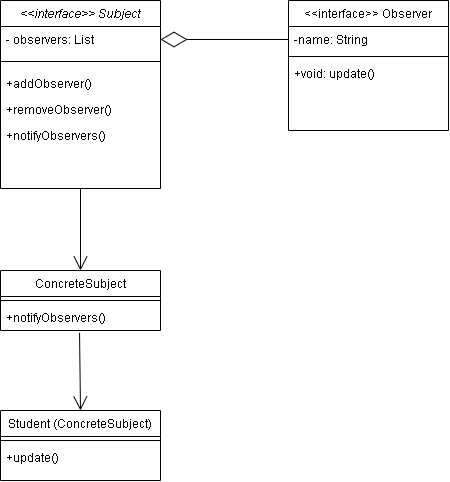

The diagram above was exported from draw.io. Its source (the exported page's mxGraphModel, read from the mxfile embedded in the PNG):
<mxGraphModel dx="1257" dy="614" grid="1" gridSize="10" guides="1" tooltips="1" connect="1" arrows="1" fold="1" page="1" pageScale="1" pageWidth="827" pageHeight="1169" math="0" shadow="0">
  <root>
    <mxCell id="WIyWlLk6GJQsqaUBKTNV-0" />
    <mxCell id="WIyWlLk6GJQsqaUBKTNV-1" parent="WIyWlLk6GJQsqaUBKTNV-0" />
    <mxCell id="zkfFHV4jXpPFQw0GAbJ--0" value="&lt;&lt;interface&gt;&gt; Subject" style="swimlane;fontStyle=2;align=center;verticalAlign=top;childLayout=stackLayout;horizontal=1;startSize=26;horizontalStack=0;resizeParent=1;resizeLast=0;collapsible=1;marginBottom=0;rounded=0;shadow=0;strokeWidth=1;" parent="WIyWlLk6GJQsqaUBKTNV-1" vertex="1">
      <mxGeometry x="220" y="70" width="160" height="188" as="geometry">
        <mxRectangle x="230" y="140" width="160" height="26" as="alternateBounds" />
      </mxGeometry>
    </mxCell>
    <mxCell id="zkfFHV4jXpPFQw0GAbJ--2" value="- observers: List" style="text;align=left;verticalAlign=top;spacingLeft=4;spacingRight=4;overflow=hidden;rotatable=0;points=[[0,0.5],[1,0.5]];portConstraint=eastwest;rounded=0;shadow=0;html=0;" parent="zkfFHV4jXpPFQw0GAbJ--0" vertex="1">
      <mxGeometry y="26" width="160" height="26" as="geometry" />
    </mxCell>
    <mxCell id="zkfFHV4jXpPFQw0GAbJ--4" value="" style="line;html=1;strokeWidth=1;align=left;verticalAlign=middle;spacingTop=-1;spacingLeft=3;spacingRight=3;rotatable=0;labelPosition=right;points=[];portConstraint=eastwest;" parent="zkfFHV4jXpPFQw0GAbJ--0" vertex="1">
      <mxGeometry y="52" width="160" height="18" as="geometry" />
    </mxCell>
    <mxCell id="zkfFHV4jXpPFQw0GAbJ--5" value="+addObserver() &#10;" style="text;align=left;verticalAlign=top;spacingLeft=4;spacingRight=4;overflow=hidden;rotatable=0;points=[[0,0.5],[1,0.5]];portConstraint=eastwest;" parent="zkfFHV4jXpPFQw0GAbJ--0" vertex="1">
      <mxGeometry y="70" width="160" height="26" as="geometry" />
    </mxCell>
    <mxCell id="zkfFHV4jXpPFQw0GAbJ--24" value="+removeObserver()" style="text;align=left;verticalAlign=top;spacingLeft=4;spacingRight=4;overflow=hidden;rotatable=0;points=[[0,0.5],[1,0.5]];portConstraint=eastwest;" parent="zkfFHV4jXpPFQw0GAbJ--0" vertex="1">
      <mxGeometry y="96" width="160" height="26" as="geometry" />
    </mxCell>
    <mxCell id="n-NxlsA9ZjeTCIPY7uwV-0" value="+notifyObservers()" style="text;align=left;verticalAlign=top;spacingLeft=4;spacingRight=4;overflow=hidden;rotatable=0;points=[[0,0.5],[1,0.5]];portConstraint=eastwest;" vertex="1" parent="zkfFHV4jXpPFQw0GAbJ--0">
      <mxGeometry y="122" width="160" height="26" as="geometry" />
    </mxCell>
    <mxCell id="zkfFHV4jXpPFQw0GAbJ--6" value="ConcreteSubject" style="swimlane;fontStyle=0;align=center;verticalAlign=top;childLayout=stackLayout;horizontal=1;startSize=26;horizontalStack=0;resizeParent=1;resizeLast=0;collapsible=1;marginBottom=0;rounded=0;shadow=0;strokeWidth=1;" parent="WIyWlLk6GJQsqaUBKTNV-1" vertex="1">
      <mxGeometry x="220" y="340" width="160" height="60" as="geometry">
        <mxRectangle x="130" y="380" width="160" height="26" as="alternateBounds" />
      </mxGeometry>
    </mxCell>
    <mxCell id="zkfFHV4jXpPFQw0GAbJ--9" value="" style="line;html=1;strokeWidth=1;align=left;verticalAlign=middle;spacingTop=-1;spacingLeft=3;spacingRight=3;rotatable=0;labelPosition=right;points=[];portConstraint=eastwest;" parent="zkfFHV4jXpPFQw0GAbJ--6" vertex="1">
      <mxGeometry y="26" width="160" height="8" as="geometry" />
    </mxCell>
    <mxCell id="zkfFHV4jXpPFQw0GAbJ--10" value="+notifyObservers()" style="text;align=left;verticalAlign=top;spacingLeft=4;spacingRight=4;overflow=hidden;rotatable=0;points=[[0,0.5],[1,0.5]];portConstraint=eastwest;fontStyle=0" parent="zkfFHV4jXpPFQw0GAbJ--6" vertex="1">
      <mxGeometry y="34" width="160" height="26" as="geometry" />
    </mxCell>
    <mxCell id="zkfFHV4jXpPFQw0GAbJ--13" value="Student (ConcreteSubject)" style="swimlane;fontStyle=0;align=center;verticalAlign=top;childLayout=stackLayout;horizontal=1;startSize=26;horizontalStack=0;resizeParent=1;resizeLast=0;collapsible=1;marginBottom=0;rounded=0;shadow=0;strokeWidth=1;" parent="WIyWlLk6GJQsqaUBKTNV-1" vertex="1">
      <mxGeometry x="220" y="480" width="160" height="70" as="geometry">
        <mxRectangle x="340" y="380" width="170" height="26" as="alternateBounds" />
      </mxGeometry>
    </mxCell>
    <mxCell id="zkfFHV4jXpPFQw0GAbJ--15" value="" style="line;html=1;strokeWidth=1;align=left;verticalAlign=middle;spacingTop=-1;spacingLeft=3;spacingRight=3;rotatable=0;labelPosition=right;points=[];portConstraint=eastwest;" parent="zkfFHV4jXpPFQw0GAbJ--13" vertex="1">
      <mxGeometry y="26" width="160" height="8" as="geometry" />
    </mxCell>
    <mxCell id="zkfFHV4jXpPFQw0GAbJ--14" value="+update()" style="text;align=left;verticalAlign=top;spacingLeft=4;spacingRight=4;overflow=hidden;rotatable=0;points=[[0,0.5],[1,0.5]];portConstraint=eastwest;" parent="zkfFHV4jXpPFQw0GAbJ--13" vertex="1">
      <mxGeometry y="34" width="160" height="26" as="geometry" />
    </mxCell>
    <mxCell id="zkfFHV4jXpPFQw0GAbJ--17" value="&lt;&lt;interface&gt;&gt; Observer&#10;" style="swimlane;fontStyle=0;align=center;verticalAlign=top;childLayout=stackLayout;horizontal=1;startSize=26;horizontalStack=0;resizeParent=1;resizeLast=0;collapsible=1;marginBottom=0;rounded=0;shadow=0;strokeWidth=1;" parent="WIyWlLk6GJQsqaUBKTNV-1" vertex="1">
      <mxGeometry x="508" y="70" width="160" height="130" as="geometry">
        <mxRectangle x="550" y="140" width="160" height="26" as="alternateBounds" />
      </mxGeometry>
    </mxCell>
    <mxCell id="zkfFHV4jXpPFQw0GAbJ--18" value="-name: String" style="text;align=left;verticalAlign=top;spacingLeft=4;spacingRight=4;overflow=hidden;rotatable=0;points=[[0,0.5],[1,0.5]];portConstraint=eastwest;" parent="zkfFHV4jXpPFQw0GAbJ--17" vertex="1">
      <mxGeometry y="26" width="160" height="26" as="geometry" />
    </mxCell>
    <mxCell id="zkfFHV4jXpPFQw0GAbJ--23" value="" style="line;html=1;strokeWidth=1;align=left;verticalAlign=middle;spacingTop=-1;spacingLeft=3;spacingRight=3;rotatable=0;labelPosition=right;points=[];portConstraint=eastwest;" parent="zkfFHV4jXpPFQw0GAbJ--17" vertex="1">
      <mxGeometry y="52" width="160" height="8" as="geometry" />
    </mxCell>
    <mxCell id="zkfFHV4jXpPFQw0GAbJ--25" value="+void: update()" style="text;align=left;verticalAlign=top;spacingLeft=4;spacingRight=4;overflow=hidden;rotatable=0;points=[[0,0.5],[1,0.5]];portConstraint=eastwest;" parent="zkfFHV4jXpPFQw0GAbJ--17" vertex="1">
      <mxGeometry y="60" width="160" height="26" as="geometry" />
    </mxCell>
    <mxCell id="n-NxlsA9ZjeTCIPY7uwV-1" value="" style="endArrow=diamondThin;endFill=0;endSize=24;html=1;rounded=0;exitX=0;exitY=0.5;exitDx=0;exitDy=0;entryX=1;entryY=0.5;entryDx=0;entryDy=0;" edge="1" parent="WIyWlLk6GJQsqaUBKTNV-1" source="zkfFHV4jXpPFQw0GAbJ--18" target="zkfFHV4jXpPFQw0GAbJ--2">
      <mxGeometry width="160" relative="1" as="geometry">
        <mxPoint x="110" y="240" as="sourcePoint" />
        <mxPoint x="270" y="240" as="targetPoint" />
      </mxGeometry>
    </mxCell>
    <mxCell id="n-NxlsA9ZjeTCIPY7uwV-2" value="" style="endArrow=open;endFill=1;endSize=12;html=1;rounded=0;exitX=0.5;exitY=1;exitDx=0;exitDy=0;entryX=0.5;entryY=0;entryDx=0;entryDy=0;" edge="1" parent="WIyWlLk6GJQsqaUBKTNV-1" source="zkfFHV4jXpPFQw0GAbJ--0" target="zkfFHV4jXpPFQw0GAbJ--6">
      <mxGeometry width="160" relative="1" as="geometry">
        <mxPoint x="110" y="360" as="sourcePoint" />
        <mxPoint x="270" y="360" as="targetPoint" />
      </mxGeometry>
    </mxCell>
    <mxCell id="n-NxlsA9ZjeTCIPY7uwV-3" value="" style="endArrow=open;endFill=1;endSize=12;html=1;rounded=0;exitX=0.494;exitY=1.086;exitDx=0;exitDy=0;entryX=0.5;entryY=0;entryDx=0;entryDy=0;exitPerimeter=0;" edge="1" parent="WIyWlLk6GJQsqaUBKTNV-1" source="zkfFHV4jXpPFQw0GAbJ--10" target="zkfFHV4jXpPFQw0GAbJ--13">
      <mxGeometry width="160" relative="1" as="geometry">
        <mxPoint x="310" y="268" as="sourcePoint" />
        <mxPoint x="310" y="350" as="targetPoint" />
      </mxGeometry>
    </mxCell>
  </root>
</mxGraphModel>